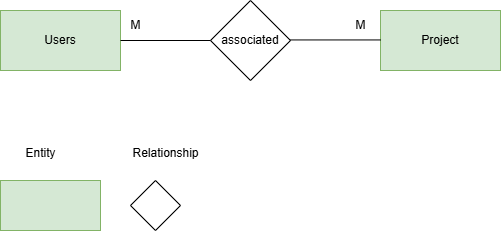

The diagram above was exported from draw.io. Its source (the exported page's mxGraphModel, read from the mxfile embedded in the PNG):
<mxGraphModel dx="568" dy="1098" grid="1" gridSize="10" guides="1" tooltips="1" connect="1" arrows="1" fold="1" page="1" pageScale="1" pageWidth="850" pageHeight="1100" math="0" shadow="0" extFonts="Permanent Marker^https://fonts.googleapis.com/css?family=Permanent+Marker">
  <root>
    <mxCell id="0" />
    <mxCell id="1" parent="0" />
    <mxCell id="DtQaDipg9wUjtq2hbbjx-1" value="Users" style="rounded=0;whiteSpace=wrap;html=1;fillColor=#d5e8d4;strokeColor=#82b366;" vertex="1" parent="1">
      <mxGeometry x="260" y="200" width="120" height="60" as="geometry" />
    </mxCell>
    <mxCell id="DtQaDipg9wUjtq2hbbjx-2" value="Project" style="rounded=0;whiteSpace=wrap;html=1;fillColor=#d5e8d4;strokeColor=#82b366;" vertex="1" parent="1">
      <mxGeometry x="640" y="200" width="120" height="60" as="geometry" />
    </mxCell>
    <mxCell id="DtQaDipg9wUjtq2hbbjx-3" value="associated" style="rhombus;whiteSpace=wrap;html=1;" vertex="1" parent="1">
      <mxGeometry x="470" y="190" width="80" height="80" as="geometry" />
    </mxCell>
    <mxCell id="DtQaDipg9wUjtq2hbbjx-4" value="" style="endArrow=none;html=1;rounded=0;entryX=0;entryY=0.5;entryDx=0;entryDy=0;" edge="1" parent="1" target="DtQaDipg9wUjtq2hbbjx-3">
      <mxGeometry width="50" height="50" relative="1" as="geometry">
        <mxPoint x="380" y="230" as="sourcePoint" />
        <mxPoint x="430" y="180" as="targetPoint" />
      </mxGeometry>
    </mxCell>
    <mxCell id="DtQaDipg9wUjtq2hbbjx-5" value="" style="endArrow=none;html=1;rounded=0;entryX=0;entryY=0.5;entryDx=0;entryDy=0;" edge="1" parent="1">
      <mxGeometry width="50" height="50" relative="1" as="geometry">
        <mxPoint x="550" y="229.44" as="sourcePoint" />
        <mxPoint x="640" y="229.44" as="targetPoint" />
      </mxGeometry>
    </mxCell>
    <mxCell id="DtQaDipg9wUjtq2hbbjx-6" value="M" style="text;html=1;align=center;verticalAlign=middle;resizable=0;points=[];autosize=1;strokeColor=none;fillColor=none;" vertex="1" parent="1">
      <mxGeometry x="380" y="200" width="30" height="30" as="geometry" />
    </mxCell>
    <mxCell id="DtQaDipg9wUjtq2hbbjx-7" value="M" style="text;html=1;align=center;verticalAlign=middle;resizable=0;points=[];autosize=1;strokeColor=none;fillColor=none;" vertex="1" parent="1">
      <mxGeometry x="605" y="200" width="30" height="30" as="geometry" />
    </mxCell>
    <mxCell id="DtQaDipg9wUjtq2hbbjx-8" value="&lt;span style=&quot;white-space: pre;&quot;&gt;&#09;&lt;/span&gt;" style="rounded=0;whiteSpace=wrap;html=1;fillColor=#d5e8d4;strokeColor=#82b366;" vertex="1" parent="1">
      <mxGeometry x="260" y="370" width="100" height="50" as="geometry" />
    </mxCell>
    <mxCell id="DtQaDipg9wUjtq2hbbjx-9" value="Entity" style="text;html=1;align=center;verticalAlign=middle;resizable=0;points=[];autosize=1;strokeColor=none;fillColor=none;" vertex="1" parent="1">
      <mxGeometry x="275" y="328" width="50" height="30" as="geometry" />
    </mxCell>
    <mxCell id="DtQaDipg9wUjtq2hbbjx-10" value="" style="rhombus;whiteSpace=wrap;html=1;" vertex="1" parent="1">
      <mxGeometry x="390" y="370" width="50" height="50" as="geometry" />
    </mxCell>
    <mxCell id="DtQaDipg9wUjtq2hbbjx-11" value="Relationship" style="text;html=1;align=center;verticalAlign=middle;resizable=0;points=[];autosize=1;strokeColor=none;fillColor=none;" vertex="1" parent="1">
      <mxGeometry x="380" y="328" width="90" height="30" as="geometry" />
    </mxCell>
  </root>
</mxGraphModel>